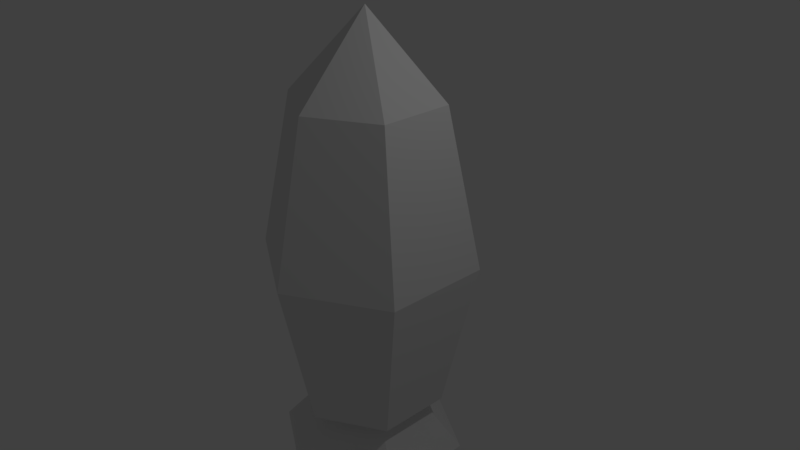 # Source: rocket.blend  (saved by Blender 2.78.0; exported with 4.5.12 LTS)
import bpy
from mathutils import Matrix  # noqa: F401  (used for matrix-valued properties, if any)

bpy.ops.wm.read_factory_settings(use_empty=True)
scene = bpy.context.scene
scene.name = 'Scene'

# ---- collections
col_collection_1 = bpy.data.collections.new('Collection 1'); scene.collection.children.link(col_collection_1)

# ---- world
world_world = bpy.data.worlds.new('World'); scene.world = world_world
world_world.color = (0.05088, 0.05088, 0.05088)
world_world.use_sun_shadow = False
world_world.sun_shadow_jitter_overblur = 0.0
world_world.cycles.sampling_method = 'MANUAL'

# ---- cameras
cam_camera = bpy.data.cameras.new('Camera')
cam_camera.clip_end = 100.0
cam_camera.lens = 35.0
cam_camera.sensor_width = 32.0
cam_camera.sensor_height = 18.0
cam_camera.ortho_scale = 7.314
cam_camera.dof.focus_distance = 0.0
cam_camera.dof.aperture_fstop = 128.0

# ---- lights
light_lamp = bpy.data.lights.new('Lamp', 'POINT')
light_lamp.transmission_factor = 0.0
light_lamp.cutoff_distance = 30.0
light_lamp.energy = 100.0
light_lamp.shadow_buffer_clip_start = 1.001
light_lamp.shadow_soft_size = 0.1
light_lamp.shadow_maximum_resolution = 0.006
light_lamp.use_absolute_resolution = True

# ---- meshes
me_cylinder = bpy.data.meshes.new('Cylinder')
me_cylinder.from_pydata([(0.0, 1.0, -2.082), (0.0, 1.0, 2.1), (0.866, 0.5, -2.082), (0.866, 0.5, 2.1), (0.866, -0.5, -2.082), (0.866, -0.5, 2.1), (-8.742e-08, -1.0, -2.082), (-8.742e-08, -1.0, 2.1), (-0.866, -0.5, -2.082), (-0.866, -0.5, 2.1), (-0.866, 0.5, -2.082), (-0.866, 0.5, 2.1), (1.13e-08, 1.451, 0.0), (1.257, 0.7257, 0.0), (1.257, -0.7257, 0.0), (-1.156e-07, -1.451, 0.0), (-1.257, -0.7257, 0.0), (-1.257, 0.7257, 0.0), (0.0, -9.934e-09, 3.192), (-7.008e-09, 0.6473, -2.082), (0.5606, 0.3236, -2.082), (0.5606, -0.3236, -2.082), (-6.359e-08, -0.6473, -2.082), (-0.5606, -0.3236, -2.082), (-0.5606, 0.3236, -2.082), (1.445e-07, 1.286, -2.835), (1.114, 0.643, -2.835), (1.114, -0.643, -2.835), (3.207e-08, -1.286, -2.835), (-1.114, -0.643, -2.835), (-1.114, 0.643, -2.835)], [], [(12, 1, 3, 13), (13, 3, 5, 14), (14, 5, 7, 15), (15, 7, 9, 16), (21, 22, 28, 27), (16, 9, 11, 17), (17, 11, 1, 12), (10, 0, 19, 24), (10, 17, 12, 0), (8, 16, 17, 10), (6, 15, 16, 8), (4, 14, 15, 6), (2, 13, 14, 4), (0, 12, 13, 2), (3, 1, 18), (1, 11, 18), (11, 9, 18), (9, 7, 18), (7, 5, 18), (5, 3, 18), (6, 8, 23, 22), (2, 4, 21, 20), (8, 10, 24, 23), (0, 2, 20, 19), (4, 6, 22, 21), (25, 26, 27, 28, 29, 30), (19, 20, 26, 25), (24, 19, 25, 30), (22, 23, 29, 28), (20, 21, 27, 26), (23, 24, 30, 29)])
me_cylinder.use_remesh_preserve_volume = False
me_cylinder.use_remesh_preserve_attributes = False
me_cylinder.use_mirror_vertex_groups = False
me_cylinder.update()

# ---- objects
ob_cylinder = bpy.data.objects.new('Cylinder', me_cylinder)
ob_lamp = bpy.data.objects.new('Lamp', light_lamp)
ob_camera = bpy.data.objects.new('Camera', cam_camera)

# ---- transforms, parenting, visibility, modifiers, constraints
ob_cylinder.location = (0.0, 0.0, 0.0)
ob_cylinder.lineart.crease_threshold = 0.0
ob_lamp.location = (4.076, 1.005, 5.904)
ob_lamp.rotation_euler = (0.6503, 0.05522, 1.866)
ob_lamp.lock_rotations_4d = False
ob_lamp.empty_display_type = 'ARROWS'
ob_lamp.color = (0.0, 0.0, 0.0, 0.0)
ob_lamp.lineart.crease_threshold = 0.0
ob_camera.location = (7.481, -6.508, 5.344)
ob_camera.rotation_euler = (1.109, 0.0, 0.8149)
ob_camera.lock_rotations_4d = False
ob_camera.empty_display_type = 'ARROWS'
ob_camera.color = (0.0, 0.0, 0.0, 0.0)
ob_camera.display_type = 'WIRE'
ob_camera.lineart.crease_threshold = 0.0

# ---- collection membership
col_collection_1.objects.link(ob_cylinder)
col_collection_1.objects.link(ob_lamp)
col_collection_1.objects.link(ob_camera)

# ---- scene / render settings (as saved in the file)
scene.camera = ob_camera
scene.frame_start = 1; scene.frame_end = 250; scene.frame_set(1)
scene.render.engine = 'BLENDER_EEVEE_NEXT'
scene.render.resolution_percentage = 50
scene.render.dither_intensity = 0.0
scene.cycles.use_denoising = False
scene.cycles.samples = 128
scene.cycles.sampling_pattern = 'TABULATED_SOBOL'
scene.cycles.light_sampling_threshold = 0.0
scene.cycles.use_adaptive_sampling = False
scene.cycles.use_light_tree = False
scene.cycles.blur_glossy = 0.0
scene.cycles.sample_clamp_indirect = 0.0
scene.view_settings.view_transform = 'Standard'
bpy.context.view_layer.update()
